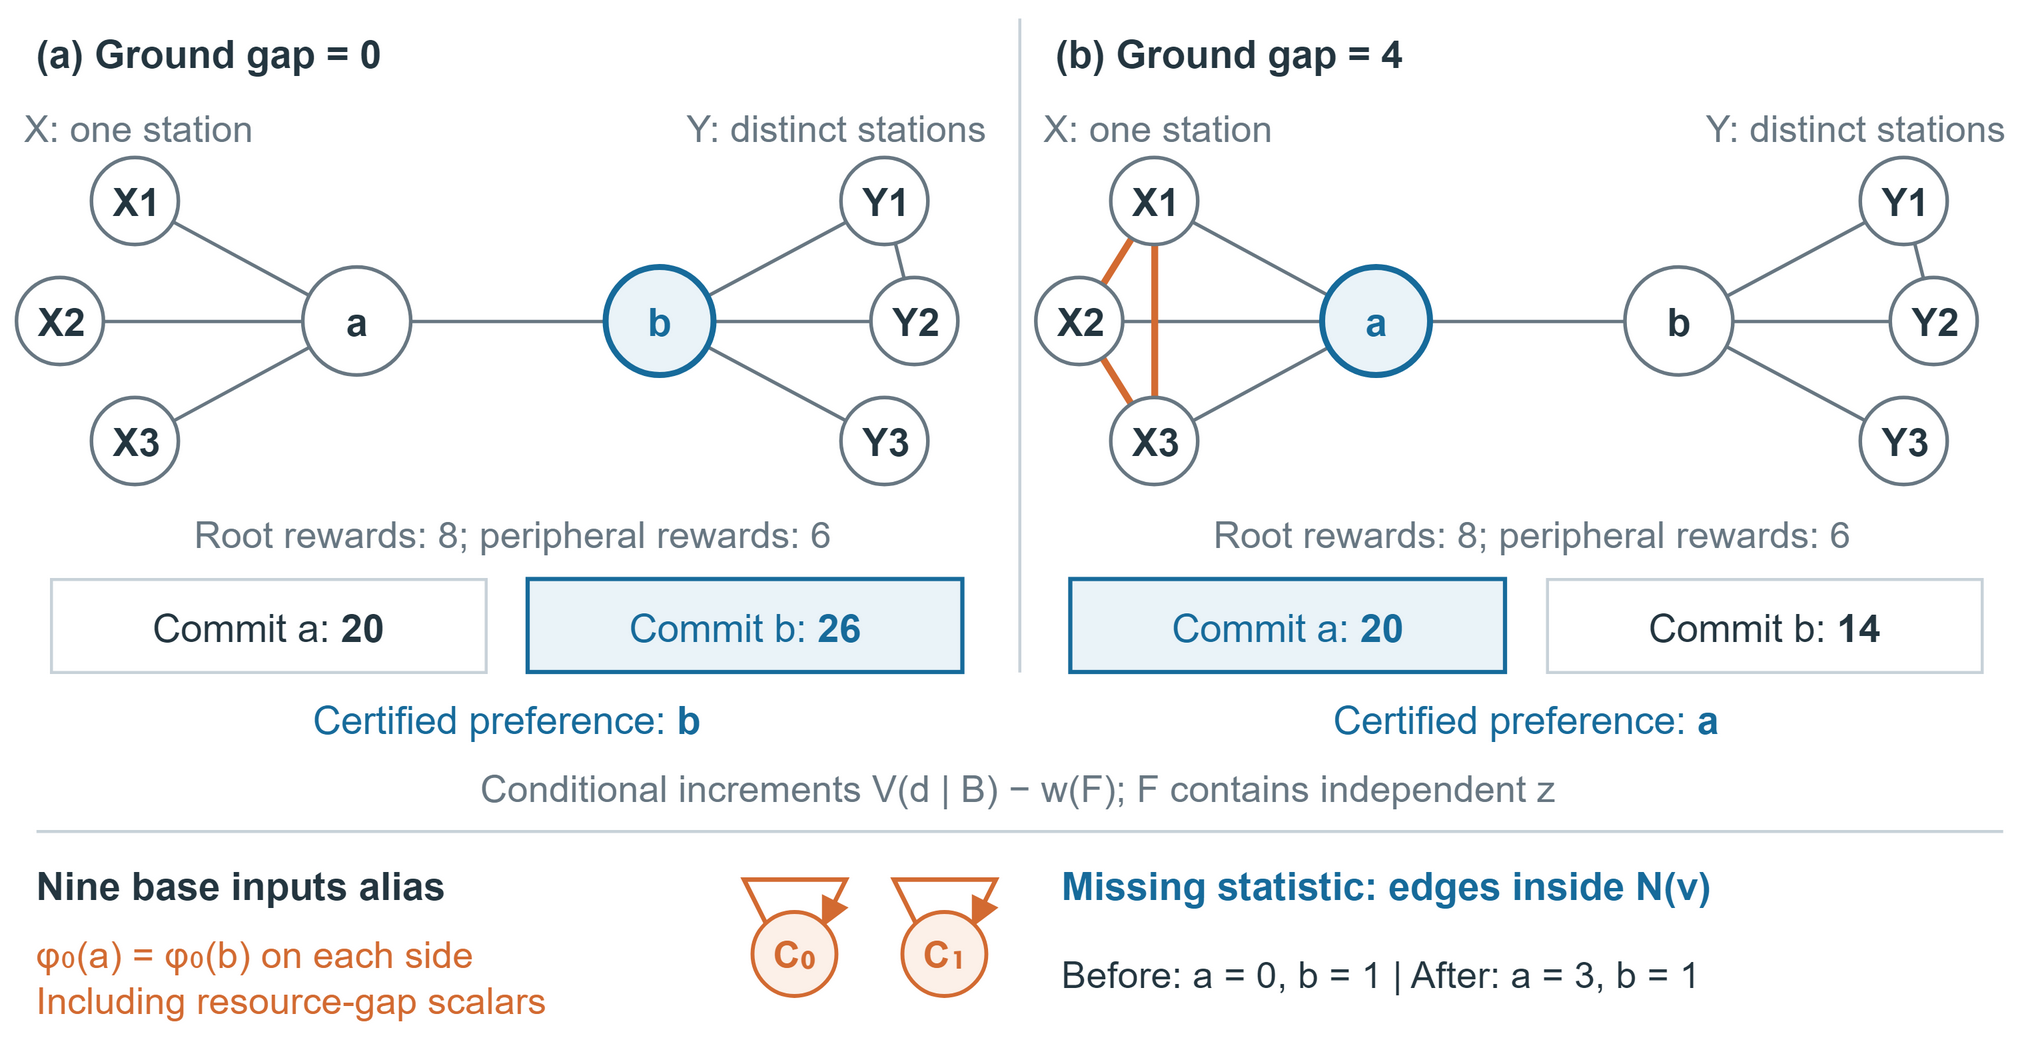

The diagram above was exported from draw.io. Its source (the exported page's mxGraphModel, read from the mxfile embedded in the PNG):
<mxGraphModel dx="680" dy="348" grid="0" gridSize="10" page="0" pageScale="1" pageWidth="680" pageHeight="348" background="#FFFFFF" math="0" shadow="0" adaptiveColors="auto">
  <root>
    <mxCell id="0" />
    <mxCell id="1" parent="0" />
    <mxCell id="2" value="" style="rounded=0;html=1;whiteSpace=wrap;fontFamily=Arial;fontSize=13;fontColor=#243640;fontStyle=0;align=center;verticalAlign=middle;fillColor=#FFFFFF;strokeColor=none;strokeWidth=1;dashed=0;spacing=6;" vertex="1" parent="1">
      <mxGeometry x="0" y="0" width="680" height="348" as="geometry" />
    </mxCell>
    <mxCell id="3" value="\(a\) Ground gap = 0" style="text;html=1;whiteSpace=wrap;overflow=hidden;fontFamily=Arial;fontSize=13;fontColor=#243640;fontStyle=1;align=left;verticalAlign=middle;spacing=0;strokeColor=none;fillColor=none;" vertex="1" parent="1">
      <mxGeometry x="12" y="5" width="318" height="26" as="geometry" />
    </mxCell>
    <mxCell id="4" value="\(b\) Ground gap = 4" style="text;html=1;whiteSpace=wrap;overflow=hidden;fontFamily=Arial;fontSize=13;fontColor=#243640;fontStyle=1;align=left;verticalAlign=middle;spacing=0;strokeColor=none;fillColor=none;" vertex="1" parent="1">
      <mxGeometry x="352" y="5" width="318" height="26" as="geometry" />
    </mxCell>
    <mxCell id="5" edge="1" parent="1" style="html=1;strokeColor=#C8D2D9;strokeWidth=1;endArrow=none;endFill=1;dashed=0;rounded=0;">
      <mxGeometry relative="1" as="geometry">
        <mxPoint x="340" y="6" as="sourcePoint" />
        <mxPoint x="340" y="224" as="targetPoint" />
      </mxGeometry>
    </mxCell>
    <mxCell id="6" value="X: one station" style="text;html=1;whiteSpace=wrap;overflow=hidden;fontFamily=Arial;fontSize=12.5;fontColor=#687782;fontStyle=0;align=left;verticalAlign=middle;spacing=0;strokeColor=none;fillColor=none;" vertex="1" parent="1">
      <mxGeometry x="8" y="31" width="126" height="23" as="geometry" />
    </mxCell>
    <mxCell id="7" value="Y: distinct stations" style="text;html=1;whiteSpace=wrap;overflow=hidden;fontFamily=Arial;fontSize=12.5;fontColor=#687782;fontStyle=0;align=right;verticalAlign=middle;spacing=0;strokeColor=none;fillColor=none;" vertex="1" parent="1">
      <mxGeometry x="179" y="31" width="150" height="23" as="geometry" />
    </mxCell>
    <mxCell id="8" edge="1" parent="1" style="html=1;strokeColor=#687782;strokeWidth=1.15;endArrow=none;endFill=1;dashed=0;rounded=0;">
      <mxGeometry relative="1" as="geometry">
        <mxPoint x="119" y="107" as="sourcePoint" />
        <mxPoint x="220" y="107" as="targetPoint" />
      </mxGeometry>
    </mxCell>
    <mxCell id="9" edge="1" parent="1" style="html=1;strokeColor=#687782;strokeWidth=1.15;endArrow=none;endFill=1;dashed=0;rounded=0;">
      <mxGeometry relative="1" as="geometry">
        <mxPoint x="119" y="107" as="sourcePoint" />
        <mxPoint x="45" y="67" as="targetPoint" />
      </mxGeometry>
    </mxCell>
    <mxCell id="10" edge="1" parent="1" style="html=1;strokeColor=#687782;strokeWidth=1.15;endArrow=none;endFill=1;dashed=0;rounded=0;">
      <mxGeometry relative="1" as="geometry">
        <mxPoint x="119" y="107" as="sourcePoint" />
        <mxPoint x="20" y="107" as="targetPoint" />
      </mxGeometry>
    </mxCell>
    <mxCell id="11" edge="1" parent="1" style="html=1;strokeColor=#687782;strokeWidth=1.15;endArrow=none;endFill=1;dashed=0;rounded=0;">
      <mxGeometry relative="1" as="geometry">
        <mxPoint x="119" y="107" as="sourcePoint" />
        <mxPoint x="45" y="147" as="targetPoint" />
      </mxGeometry>
    </mxCell>
    <mxCell id="12" edge="1" parent="1" style="html=1;strokeColor=#687782;strokeWidth=1.15;endArrow=none;endFill=1;dashed=0;rounded=0;">
      <mxGeometry relative="1" as="geometry">
        <mxPoint x="220" y="107" as="sourcePoint" />
        <mxPoint x="295" y="67" as="targetPoint" />
      </mxGeometry>
    </mxCell>
    <mxCell id="13" edge="1" parent="1" style="html=1;strokeColor=#687782;strokeWidth=1.15;endArrow=none;endFill=1;dashed=0;rounded=0;">
      <mxGeometry relative="1" as="geometry">
        <mxPoint x="220" y="107" as="sourcePoint" />
        <mxPoint x="305" y="107" as="targetPoint" />
      </mxGeometry>
    </mxCell>
    <mxCell id="14" edge="1" parent="1" style="html=1;strokeColor=#687782;strokeWidth=1.15;endArrow=none;endFill=1;dashed=0;rounded=0;">
      <mxGeometry relative="1" as="geometry">
        <mxPoint x="220" y="107" as="sourcePoint" />
        <mxPoint x="295" y="147" as="targetPoint" />
      </mxGeometry>
    </mxCell>
    <mxCell id="15" edge="1" parent="1" style="html=1;strokeColor=#687782;strokeWidth=1.15;endArrow=none;endFill=1;dashed=0;rounded=0;">
      <mxGeometry relative="1" as="geometry">
        <mxPoint x="295" y="67" as="sourcePoint" />
        <mxPoint x="305" y="107" as="targetPoint" />
      </mxGeometry>
    </mxCell>
    <mxCell id="16" value="a" style="ellipse;html=1;whiteSpace=wrap;fontFamily=Arial;fontSize=13;fontColor=#243640;fontStyle=1;fillColor=#FFFFFF;strokeColor=#687782;strokeWidth=1.2;align=center;verticalAlign=middle;spacing=0;" vertex="1" parent="1">
      <mxGeometry x="101.0" y="89.0" width="36" height="36" as="geometry" />
    </mxCell>
    <mxCell id="17" value="b" style="ellipse;html=1;whiteSpace=wrap;fontFamily=Arial;fontSize=13;fontColor=#176B9B;fontStyle=1;fillColor=#EAF3F8;strokeColor=#176B9B;strokeWidth=2;align=center;verticalAlign=middle;spacing=0;" vertex="1" parent="1">
      <mxGeometry x="202.0" y="89.0" width="36" height="36" as="geometry" />
    </mxCell>
    <mxCell id="18" value="X1" style="ellipse;html=1;whiteSpace=wrap;fontFamily=Arial;fontSize=13;fontColor=#243640;fontStyle=1;fillColor=#FFFFFF;strokeColor=#687782;strokeWidth=1.2;align=center;verticalAlign=middle;spacing=0;" vertex="1" parent="1">
      <mxGeometry x="30.5" y="52.5" width="29" height="29" as="geometry" />
    </mxCell>
    <mxCell id="19" value="X2" style="ellipse;html=1;whiteSpace=wrap;fontFamily=Arial;fontSize=13;fontColor=#243640;fontStyle=1;fillColor=#FFFFFF;strokeColor=#687782;strokeWidth=1.2;align=center;verticalAlign=middle;spacing=0;" vertex="1" parent="1">
      <mxGeometry x="5.5" y="92.5" width="29" height="29" as="geometry" />
    </mxCell>
    <mxCell id="20" value="X3" style="ellipse;html=1;whiteSpace=wrap;fontFamily=Arial;fontSize=13;fontColor=#243640;fontStyle=1;fillColor=#FFFFFF;strokeColor=#687782;strokeWidth=1.2;align=center;verticalAlign=middle;spacing=0;" vertex="1" parent="1">
      <mxGeometry x="30.5" y="132.5" width="29" height="29" as="geometry" />
    </mxCell>
    <mxCell id="21" value="Y1" style="ellipse;html=1;whiteSpace=wrap;fontFamily=Arial;fontSize=13;fontColor=#243640;fontStyle=1;fillColor=#FFFFFF;strokeColor=#687782;strokeWidth=1.2;align=center;verticalAlign=middle;spacing=0;" vertex="1" parent="1">
      <mxGeometry x="280.5" y="52.5" width="29" height="29" as="geometry" />
    </mxCell>
    <mxCell id="22" value="Y2" style="ellipse;html=1;whiteSpace=wrap;fontFamily=Arial;fontSize=13;fontColor=#243640;fontStyle=1;fillColor=#FFFFFF;strokeColor=#687782;strokeWidth=1.2;align=center;verticalAlign=middle;spacing=0;" vertex="1" parent="1">
      <mxGeometry x="290.5" y="92.5" width="29" height="29" as="geometry" />
    </mxCell>
    <mxCell id="23" value="Y3" style="ellipse;html=1;whiteSpace=wrap;fontFamily=Arial;fontSize=13;fontColor=#243640;fontStyle=1;fillColor=#FFFFFF;strokeColor=#687782;strokeWidth=1.2;align=center;verticalAlign=middle;spacing=0;" vertex="1" parent="1">
      <mxGeometry x="280.5" y="132.5" width="29" height="29" as="geometry" />
    </mxCell>
    <mxCell id="24" value="Root rewards: 8; peripheral rewards: 6" style="text;html=1;whiteSpace=wrap;overflow=hidden;fontFamily=Arial;fontSize=12.5;fontColor=#687782;fontStyle=0;align=center;verticalAlign=middle;spacing=0;strokeColor=none;fillColor=none;" vertex="1" parent="1">
      <mxGeometry x="21" y="168" width="300" height="20" as="geometry" />
    </mxCell>
    <mxCell id="25" value="Commit a: &lt;b&gt;20&lt;/b&gt;" style="rounded=0;html=1;whiteSpace=wrap;fontFamily=Arial;fontSize=13;fontColor=#243640;fontStyle=0;align=center;verticalAlign=middle;fillColor=#FFFFFF;strokeColor=#C8D2D9;strokeWidth=1;dashed=0;spacing=6;" vertex="1" parent="1">
      <mxGeometry x="17" y="193" width="145" height="31" as="geometry" />
    </mxCell>
    <mxCell id="26" value="Commit b: &lt;b&gt;26&lt;/b&gt;" style="rounded=0;html=1;whiteSpace=wrap;fontFamily=Arial;fontSize=13;fontColor=#176B9B;fontStyle=0;align=center;verticalAlign=middle;fillColor=#EAF3F8;strokeColor=#176B9B;strokeWidth=1.4;dashed=0;spacing=6;" vertex="1" parent="1">
      <mxGeometry x="176" y="193" width="145" height="31" as="geometry" />
    </mxCell>
    <mxCell id="27" value="Certified preference: &lt;b&gt;b&lt;/b&gt;" style="text;html=1;whiteSpace=wrap;overflow=hidden;fontFamily=Arial;fontSize=13;fontColor=#176B9B;fontStyle=0;align=center;verticalAlign=middle;spacing=0;strokeColor=none;fillColor=none;" vertex="1" parent="1">
      <mxGeometry x="17" y="229" width="304" height="21" as="geometry" />
    </mxCell>
    <mxCell id="28" value="X: one station" style="text;html=1;whiteSpace=wrap;overflow=hidden;fontFamily=Arial;fontSize=12.5;fontColor=#687782;fontStyle=0;align=left;verticalAlign=middle;spacing=0;strokeColor=none;fillColor=none;" vertex="1" parent="1">
      <mxGeometry x="348" y="31" width="126" height="23" as="geometry" />
    </mxCell>
    <mxCell id="29" value="Y: distinct stations" style="text;html=1;whiteSpace=wrap;overflow=hidden;fontFamily=Arial;fontSize=12.5;fontColor=#687782;fontStyle=0;align=right;verticalAlign=middle;spacing=0;strokeColor=none;fillColor=none;" vertex="1" parent="1">
      <mxGeometry x="519" y="31" width="150" height="23" as="geometry" />
    </mxCell>
    <mxCell id="30" edge="1" parent="1" style="html=1;strokeColor=#687782;strokeWidth=1.15;endArrow=none;endFill=1;dashed=0;rounded=0;">
      <mxGeometry relative="1" as="geometry">
        <mxPoint x="459" y="107" as="sourcePoint" />
        <mxPoint x="560" y="107" as="targetPoint" />
      </mxGeometry>
    </mxCell>
    <mxCell id="31" edge="1" parent="1" style="html=1;strokeColor=#687782;strokeWidth=1.15;endArrow=none;endFill=1;dashed=0;rounded=0;">
      <mxGeometry relative="1" as="geometry">
        <mxPoint x="459" y="107" as="sourcePoint" />
        <mxPoint x="385" y="67" as="targetPoint" />
      </mxGeometry>
    </mxCell>
    <mxCell id="32" edge="1" parent="1" style="html=1;strokeColor=#687782;strokeWidth=1.15;endArrow=none;endFill=1;dashed=0;rounded=0;">
      <mxGeometry relative="1" as="geometry">
        <mxPoint x="459" y="107" as="sourcePoint" />
        <mxPoint x="360" y="107" as="targetPoint" />
      </mxGeometry>
    </mxCell>
    <mxCell id="33" edge="1" parent="1" style="html=1;strokeColor=#687782;strokeWidth=1.15;endArrow=none;endFill=1;dashed=0;rounded=0;">
      <mxGeometry relative="1" as="geometry">
        <mxPoint x="459" y="107" as="sourcePoint" />
        <mxPoint x="385" y="147" as="targetPoint" />
      </mxGeometry>
    </mxCell>
    <mxCell id="34" edge="1" parent="1" style="html=1;strokeColor=#687782;strokeWidth=1.15;endArrow=none;endFill=1;dashed=0;rounded=0;">
      <mxGeometry relative="1" as="geometry">
        <mxPoint x="560" y="107" as="sourcePoint" />
        <mxPoint x="635" y="67" as="targetPoint" />
      </mxGeometry>
    </mxCell>
    <mxCell id="35" edge="1" parent="1" style="html=1;strokeColor=#687782;strokeWidth=1.15;endArrow=none;endFill=1;dashed=0;rounded=0;">
      <mxGeometry relative="1" as="geometry">
        <mxPoint x="560" y="107" as="sourcePoint" />
        <mxPoint x="645" y="107" as="targetPoint" />
      </mxGeometry>
    </mxCell>
    <mxCell id="36" edge="1" parent="1" style="html=1;strokeColor=#687782;strokeWidth=1.15;endArrow=none;endFill=1;dashed=0;rounded=0;">
      <mxGeometry relative="1" as="geometry">
        <mxPoint x="560" y="107" as="sourcePoint" />
        <mxPoint x="635" y="147" as="targetPoint" />
      </mxGeometry>
    </mxCell>
    <mxCell id="37" edge="1" parent="1" style="html=1;strokeColor=#687782;strokeWidth=1.15;endArrow=none;endFill=1;dashed=0;rounded=0;">
      <mxGeometry relative="1" as="geometry">
        <mxPoint x="635" y="67" as="sourcePoint" />
        <mxPoint x="645" y="107" as="targetPoint" />
      </mxGeometry>
    </mxCell>
    <mxCell id="38" edge="1" parent="1" style="html=1;strokeColor=#D36B32;strokeWidth=2.3;endArrow=none;endFill=1;dashed=0;rounded=0;">
      <mxGeometry relative="1" as="geometry">
        <mxPoint x="385" y="67" as="sourcePoint" />
        <mxPoint x="360" y="107" as="targetPoint" />
      </mxGeometry>
    </mxCell>
    <mxCell id="39" edge="1" parent="1" style="html=1;strokeColor=#D36B32;strokeWidth=2.3;endArrow=none;endFill=1;dashed=0;rounded=0;">
      <mxGeometry relative="1" as="geometry">
        <mxPoint x="360" y="107" as="sourcePoint" />
        <mxPoint x="385" y="147" as="targetPoint" />
      </mxGeometry>
    </mxCell>
    <mxCell id="40" edge="1" parent="1" style="html=1;strokeColor=#D36B32;strokeWidth=2.3;endArrow=none;endFill=1;dashed=0;rounded=0;">
      <mxGeometry relative="1" as="geometry">
        <mxPoint x="385" y="67" as="sourcePoint" />
        <mxPoint x="385" y="147" as="targetPoint" />
      </mxGeometry>
    </mxCell>
    <mxCell id="41" value="a" style="ellipse;html=1;whiteSpace=wrap;fontFamily=Arial;fontSize=13;fontColor=#176B9B;fontStyle=1;fillColor=#EAF3F8;strokeColor=#176B9B;strokeWidth=2;align=center;verticalAlign=middle;spacing=0;" vertex="1" parent="1">
      <mxGeometry x="441.0" y="89.0" width="36" height="36" as="geometry" />
    </mxCell>
    <mxCell id="42" value="b" style="ellipse;html=1;whiteSpace=wrap;fontFamily=Arial;fontSize=13;fontColor=#243640;fontStyle=1;fillColor=#FFFFFF;strokeColor=#687782;strokeWidth=1.2;align=center;verticalAlign=middle;spacing=0;" vertex="1" parent="1">
      <mxGeometry x="542.0" y="89.0" width="36" height="36" as="geometry" />
    </mxCell>
    <mxCell id="43" value="X1" style="ellipse;html=1;whiteSpace=wrap;fontFamily=Arial;fontSize=13;fontColor=#243640;fontStyle=1;fillColor=#FFFFFF;strokeColor=#687782;strokeWidth=1.2;align=center;verticalAlign=middle;spacing=0;" vertex="1" parent="1">
      <mxGeometry x="370.5" y="52.5" width="29" height="29" as="geometry" />
    </mxCell>
    <mxCell id="44" value="X2" style="ellipse;html=1;whiteSpace=wrap;fontFamily=Arial;fontSize=13;fontColor=#243640;fontStyle=1;fillColor=#FFFFFF;strokeColor=#687782;strokeWidth=1.2;align=center;verticalAlign=middle;spacing=0;" vertex="1" parent="1">
      <mxGeometry x="345.5" y="92.5" width="29" height="29" as="geometry" />
    </mxCell>
    <mxCell id="45" value="X3" style="ellipse;html=1;whiteSpace=wrap;fontFamily=Arial;fontSize=13;fontColor=#243640;fontStyle=1;fillColor=#FFFFFF;strokeColor=#687782;strokeWidth=1.2;align=center;verticalAlign=middle;spacing=0;" vertex="1" parent="1">
      <mxGeometry x="370.5" y="132.5" width="29" height="29" as="geometry" />
    </mxCell>
    <mxCell id="46" value="Y1" style="ellipse;html=1;whiteSpace=wrap;fontFamily=Arial;fontSize=13;fontColor=#243640;fontStyle=1;fillColor=#FFFFFF;strokeColor=#687782;strokeWidth=1.2;align=center;verticalAlign=middle;spacing=0;" vertex="1" parent="1">
      <mxGeometry x="620.5" y="52.5" width="29" height="29" as="geometry" />
    </mxCell>
    <mxCell id="47" value="Y2" style="ellipse;html=1;whiteSpace=wrap;fontFamily=Arial;fontSize=13;fontColor=#243640;fontStyle=1;fillColor=#FFFFFF;strokeColor=#687782;strokeWidth=1.2;align=center;verticalAlign=middle;spacing=0;" vertex="1" parent="1">
      <mxGeometry x="630.5" y="92.5" width="29" height="29" as="geometry" />
    </mxCell>
    <mxCell id="48" value="Y3" style="ellipse;html=1;whiteSpace=wrap;fontFamily=Arial;fontSize=13;fontColor=#243640;fontStyle=1;fillColor=#FFFFFF;strokeColor=#687782;strokeWidth=1.2;align=center;verticalAlign=middle;spacing=0;" vertex="1" parent="1">
      <mxGeometry x="620.5" y="132.5" width="29" height="29" as="geometry" />
    </mxCell>
    <mxCell id="49" value="Root rewards: 8; peripheral rewards: 6" style="text;html=1;whiteSpace=wrap;overflow=hidden;fontFamily=Arial;fontSize=12.5;fontColor=#687782;fontStyle=0;align=center;verticalAlign=middle;spacing=0;strokeColor=none;fillColor=none;" vertex="1" parent="1">
      <mxGeometry x="361" y="168" width="300" height="20" as="geometry" />
    </mxCell>
    <mxCell id="50" value="Commit a: &lt;b&gt;20&lt;/b&gt;" style="rounded=0;html=1;whiteSpace=wrap;fontFamily=Arial;fontSize=13;fontColor=#176B9B;fontStyle=0;align=center;verticalAlign=middle;fillColor=#EAF3F8;strokeColor=#176B9B;strokeWidth=1.4;dashed=0;spacing=6;" vertex="1" parent="1">
      <mxGeometry x="357" y="193" width="145" height="31" as="geometry" />
    </mxCell>
    <mxCell id="51" value="Commit b: &lt;b&gt;14&lt;/b&gt;" style="rounded=0;html=1;whiteSpace=wrap;fontFamily=Arial;fontSize=13;fontColor=#243640;fontStyle=0;align=center;verticalAlign=middle;fillColor=#FFFFFF;strokeColor=#C8D2D9;strokeWidth=1;dashed=0;spacing=6;" vertex="1" parent="1">
      <mxGeometry x="516" y="193" width="145" height="31" as="geometry" />
    </mxCell>
    <mxCell id="52" value="Certified preference: &lt;b&gt;a&lt;/b&gt;" style="text;html=1;whiteSpace=wrap;overflow=hidden;fontFamily=Arial;fontSize=13;fontColor=#176B9B;fontStyle=0;align=center;verticalAlign=middle;spacing=0;strokeColor=none;fillColor=none;" vertex="1" parent="1">
      <mxGeometry x="357" y="229" width="304" height="21" as="geometry" />
    </mxCell>
    <mxCell id="53" value="Conditional increments V\(d | B\) − w\(F\); F contains independent z" style="text;html=1;whiteSpace=wrap;overflow=hidden;fontFamily=Arial;fontSize=12.5;fontColor=#687782;fontStyle=0;align=center;verticalAlign=middle;spacing=0;strokeColor=none;fillColor=none;" vertex="1" parent="1">
      <mxGeometry x="14" y="254" width="651" height="18" as="geometry" />
    </mxCell>
    <mxCell id="54" edge="1" parent="1" style="html=1;strokeColor=#C8D2D9;strokeWidth=1;endArrow=none;endFill=1;dashed=0;rounded=0;">
      <mxGeometry relative="1" as="geometry">
        <mxPoint x="12" y="277" as="sourcePoint" />
        <mxPoint x="668" y="277" as="targetPoint" />
      </mxGeometry>
    </mxCell>
    <mxCell id="55" value="Nine base inputs alias" style="text;html=1;whiteSpace=wrap;overflow=hidden;fontFamily=Arial;fontSize=13;fontColor=#243640;fontStyle=1;align=left;verticalAlign=middle;spacing=0;strokeColor=none;fillColor=none;" vertex="1" parent="1">
      <mxGeometry x="12" y="284" width="219" height="22" as="geometry" />
    </mxCell>
    <mxCell id="56" value="φ₀\(a\) = φ₀\(b\) on each side&lt;br&gt;Including resource-gap scalars" style="text;html=1;whiteSpace=wrap;overflow=hidden;fontFamily=Arial;fontSize=12.5;fontColor=#D36B32;fontStyle=0;align=left;verticalAlign=middle;spacing=0;strokeColor=none;fillColor=none;" vertex="1" parent="1">
      <mxGeometry x="12" y="310" width="221" height="31" as="geometry" />
    </mxCell>
    <mxCell id="57" edge="1" parent="1" style="html=1;strokeColor=#D36B32;strokeWidth=1.5;endArrow=block;endFill=1;dashed=0;rounded=0;">
      <mxGeometry relative="1" as="geometry">
        <mxPoint x="256" y="309" as="sourcePoint" />
        <mxPoint x="274" y="309" as="targetPoint" />
        <Array as="points">
          <mxPoint x="248" y="293" />
          <mxPoint x="282" y="293" />
        </Array>
      </mxGeometry>
    </mxCell>
    <mxCell id="58" value="C₀" style="ellipse;html=1;whiteSpace=wrap;fontFamily=Arial;fontSize=12.5;fontColor=#D36B32;fontStyle=1;fillColor=#FCF0E8;strokeColor=#D36B32;strokeWidth=1.3;align=center;verticalAlign=middle;spacing=0;" vertex="1" parent="1">
      <mxGeometry x="251.0" y="304.0" width="28" height="28" as="geometry" />
    </mxCell>
    <mxCell id="59" edge="1" parent="1" style="html=1;strokeColor=#D36B32;strokeWidth=1.5;endArrow=block;endFill=1;dashed=0;rounded=0;">
      <mxGeometry relative="1" as="geometry">
        <mxPoint x="306" y="309" as="sourcePoint" />
        <mxPoint x="324" y="309" as="targetPoint" />
        <Array as="points">
          <mxPoint x="298" y="293" />
          <mxPoint x="332" y="293" />
        </Array>
      </mxGeometry>
    </mxCell>
    <mxCell id="60" value="C₁" style="ellipse;html=1;whiteSpace=wrap;fontFamily=Arial;fontSize=12.5;fontColor=#D36B32;fontStyle=1;fillColor=#FCF0E8;strokeColor=#D36B32;strokeWidth=1.3;align=center;verticalAlign=middle;spacing=0;" vertex="1" parent="1">
      <mxGeometry x="301.0" y="304.0" width="28" height="28" as="geometry" />
    </mxCell>
    <mxCell id="61" value="Missing statistic: edges inside N\(v\)" style="text;html=1;whiteSpace=wrap;overflow=hidden;fontFamily=Arial;fontSize=13;fontColor=#176B9B;fontStyle=1;align=left;verticalAlign=middle;spacing=0;strokeColor=none;fillColor=none;" vertex="1" parent="1">
      <mxGeometry x="354" y="284" width="310" height="22" as="geometry" />
    </mxCell>
    <mxCell id="62" value="Before: a = 0, b = 1  |  After: a = 3, b = 1" style="text;html=1;whiteSpace=wrap;overflow=hidden;fontFamily=Arial;fontSize=12.5;fontColor=#243640;fontStyle=0;align=left;verticalAlign=middle;spacing=0;strokeColor=none;fillColor=none;" vertex="1" parent="1">
      <mxGeometry x="354" y="310" width="310" height="30" as="geometry" />
    </mxCell>
  </root>
</mxGraphModel>